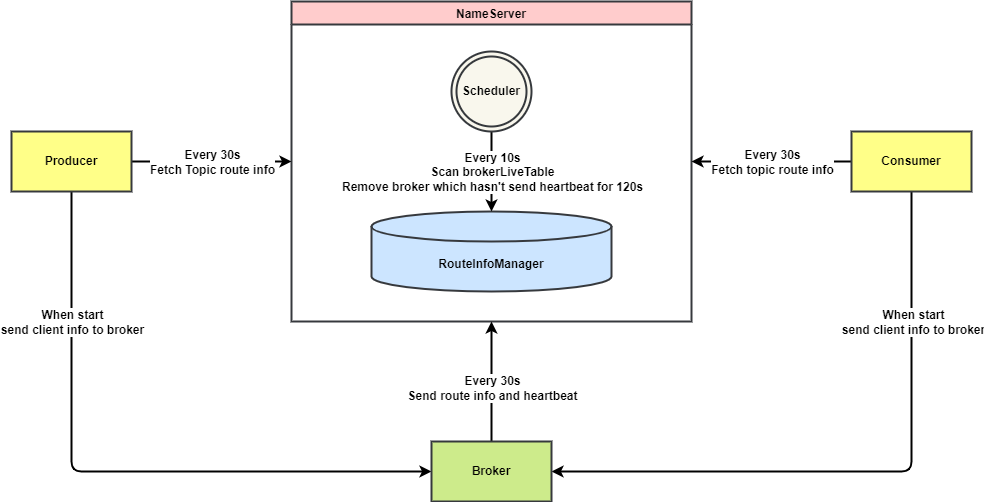

The diagram above was exported from draw.io. Its source (the exported page's mxGraphModel, read from the mxfile embedded in the PNG):
<mxGraphModel dx="1859" dy="799" grid="1" gridSize="10" guides="1" tooltips="1" connect="1" arrows="1" fold="1" page="1" pageScale="1" pageWidth="827" pageHeight="1169" math="0" shadow="0">
  <root>
    <mxCell id="0" />
    <mxCell id="1" parent="0" />
    <mxCell id="2" value="NameServer" style="swimlane;fontStyle=1;strokeWidth=2;fillColor=#ffcccc;strokeColor=#36393d;fontSize=12;" parent="1" vertex="1">
      <mxGeometry x="280" y="40" width="400" height="320" as="geometry" />
    </mxCell>
    <mxCell id="12" value="RouteInfoManager" style="shape=cylinder3;whiteSpace=wrap;html=1;boundedLbl=1;backgroundOutline=1;size=15;fontStyle=1;strokeWidth=2;fillColor=#cce5ff;strokeColor=#36393d;fontSize=12;" parent="2" vertex="1">
      <mxGeometry x="80" y="210" width="240" height="80" as="geometry" />
    </mxCell>
    <mxCell id="14" style="edgeStyle=none;html=1;fontStyle=1;strokeWidth=2;fontSize=12;" parent="2" source="13" target="12" edge="1">
      <mxGeometry relative="1" as="geometry" />
    </mxCell>
    <mxCell id="15" value="Every 10s&lt;br style=&quot;font-size: 12px;&quot;&gt;Scan brokerLiveTable&lt;br style=&quot;font-size: 12px;&quot;&gt;Remove broker which hasn't send heartbeat for 120s" style="edgeLabel;html=1;align=center;verticalAlign=middle;resizable=0;points=[];fontStyle=1;fontSize=12;" parent="14" vertex="1" connectable="0">
      <mxGeometry x="-0.45" y="-2" relative="1" as="geometry">
        <mxPoint x="2" y="18" as="offset" />
      </mxGeometry>
    </mxCell>
    <mxCell id="13" value="Scheduler" style="ellipse;shape=doubleEllipse;whiteSpace=wrap;html=1;aspect=fixed;fontStyle=1;strokeWidth=2;fillColor=#f9f7ed;strokeColor=#36393d;fontSize=12;" parent="2" vertex="1">
      <mxGeometry x="160" y="50" width="80" height="80" as="geometry" />
    </mxCell>
    <mxCell id="7" style="edgeStyle=none;html=1;fontStyle=1;strokeWidth=2;fontSize=12;" parent="1" source="3" target="2" edge="1">
      <mxGeometry relative="1" as="geometry" />
    </mxCell>
    <mxCell id="9" value="Every 30s&lt;br style=&quot;font-size: 12px;&quot;&gt;Fetch Topic route info" style="edgeLabel;html=1;align=center;verticalAlign=middle;resizable=0;points=[];fontStyle=1;fontSize=12;" parent="7" vertex="1" connectable="0">
      <mxGeometry x="-0.275" y="1" relative="1" as="geometry">
        <mxPoint x="22" y="1" as="offset" />
      </mxGeometry>
    </mxCell>
    <mxCell id="16" style="edgeStyle=orthogonalEdgeStyle;html=1;fontStyle=0;strokeWidth=2;" edge="1" parent="1" source="3" target="5">
      <mxGeometry relative="1" as="geometry">
        <Array as="points">
          <mxPoint x="60" y="510" />
        </Array>
      </mxGeometry>
    </mxCell>
    <mxCell id="17" value="When start&lt;br style=&quot;font-size: 12px;&quot;&gt;send client info to broker" style="edgeLabel;html=1;align=center;verticalAlign=middle;resizable=0;points=[];fontSize=12;fontStyle=1" vertex="1" connectable="0" parent="16">
      <mxGeometry x="-0.7031" y="1" relative="1" as="geometry">
        <mxPoint x="-1" y="35" as="offset" />
      </mxGeometry>
    </mxCell>
    <mxCell id="3" value="Producer" style="rounded=0;whiteSpace=wrap;html=1;fontStyle=1;strokeWidth=2;fillColor=#ffff88;strokeColor=#36393d;fontSize=12;" parent="1" vertex="1">
      <mxGeometry y="170" width="120" height="60" as="geometry" />
    </mxCell>
    <mxCell id="8" style="edgeStyle=none;html=1;fontStyle=1;strokeWidth=2;fontSize=12;" parent="1" source="4" target="2" edge="1">
      <mxGeometry relative="1" as="geometry" />
    </mxCell>
    <mxCell id="10" value="Every 30s&lt;br style=&quot;font-size: 12px;&quot;&gt;Fetch topic route info" style="edgeLabel;html=1;align=center;verticalAlign=middle;resizable=0;points=[];fontStyle=1;fontSize=12;" parent="8" vertex="1" connectable="0">
      <mxGeometry x="-0.1973" y="-1" relative="1" as="geometry">
        <mxPoint x="-16" y="1" as="offset" />
      </mxGeometry>
    </mxCell>
    <mxCell id="18" style="edgeStyle=orthogonalEdgeStyle;html=1;fontStyle=0;strokeWidth=2;" edge="1" parent="1" source="4" target="5">
      <mxGeometry relative="1" as="geometry">
        <Array as="points">
          <mxPoint x="900" y="510" />
        </Array>
      </mxGeometry>
    </mxCell>
    <mxCell id="20" value="When start&lt;br style=&quot;font-size: 12px;&quot;&gt;send client info to broker" style="edgeLabel;html=1;align=center;verticalAlign=middle;resizable=0;points=[];fontSize=12;fontStyle=1" vertex="1" connectable="0" parent="18">
      <mxGeometry x="-0.6281" y="1" relative="1" as="geometry">
        <mxPoint y="11" as="offset" />
      </mxGeometry>
    </mxCell>
    <mxCell id="4" value="Consumer" style="rounded=0;whiteSpace=wrap;html=1;fontStyle=1;strokeWidth=2;fillColor=#ffff88;strokeColor=#36393d;fontSize=12;" parent="1" vertex="1">
      <mxGeometry x="840" y="170" width="120" height="60" as="geometry" />
    </mxCell>
    <mxCell id="6" style="edgeStyle=none;html=1;fontStyle=1;strokeWidth=2;fontSize=12;" parent="1" source="5" target="2" edge="1">
      <mxGeometry relative="1" as="geometry" />
    </mxCell>
    <mxCell id="11" value="Every 30s&lt;br style=&quot;font-size: 12px;&quot;&gt;Send route info and heartbeat" style="edgeLabel;html=1;align=center;verticalAlign=middle;resizable=0;points=[];fontStyle=1;fontSize=12;" parent="6" vertex="1" connectable="0">
      <mxGeometry x="0.2462" y="-2" relative="1" as="geometry">
        <mxPoint x="-2" y="21" as="offset" />
      </mxGeometry>
    </mxCell>
    <mxCell id="5" value="Broker" style="rounded=0;whiteSpace=wrap;html=1;fontStyle=1;strokeWidth=2;fillColor=#cdeb8b;strokeColor=#36393d;fontSize=12;" parent="1" vertex="1">
      <mxGeometry x="420" y="480" width="120" height="60" as="geometry" />
    </mxCell>
  </root>
</mxGraphModel>